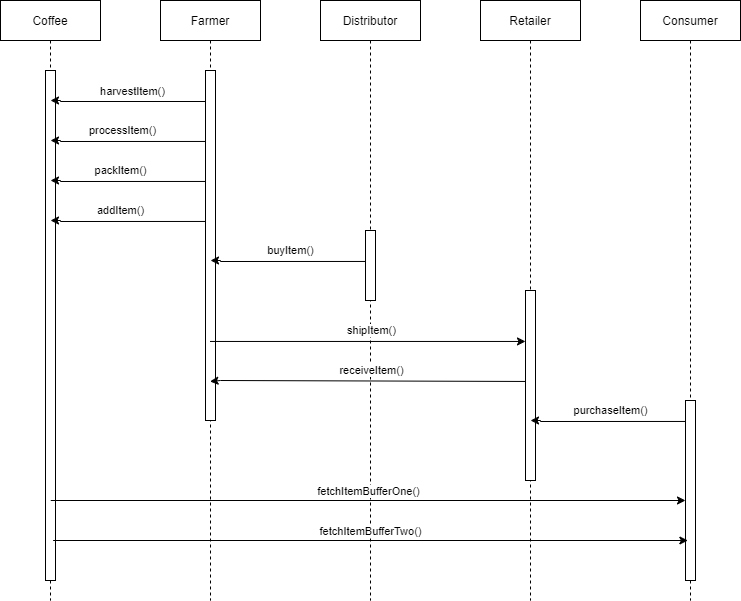

The diagram above was exported from draw.io. Its source (the exported page's mxGraphModel, read from the mxfile embedded in the PNG):
<mxGraphModel dx="1434" dy="844" grid="0" gridSize="10" guides="1" tooltips="1" connect="1" arrows="1" fold="1" page="1" pageScale="1" pageWidth="1169" pageHeight="827" background="#FFFFFF" math="0" shadow="0">
  <root>
    <mxCell id="0" />
    <mxCell id="1" parent="0" />
    <mxCell id="3nuBFxr9cyL0pnOWT2aG-1" value="Coffee" style="shape=umlLifeline;perimeter=lifelinePerimeter;container=1;collapsible=0;recursiveResize=0;rounded=0;shadow=0;strokeWidth=1;" parent="1" vertex="1">
      <mxGeometry x="80" y="80" width="100" height="600" as="geometry" />
    </mxCell>
    <mxCell id="3nuBFxr9cyL0pnOWT2aG-2" value="" style="points=[];perimeter=orthogonalPerimeter;rounded=0;shadow=0;strokeWidth=1;" parent="3nuBFxr9cyL0pnOWT2aG-1" vertex="1">
      <mxGeometry x="45" y="70" width="10" height="510" as="geometry" />
    </mxCell>
    <mxCell id="3nuBFxr9cyL0pnOWT2aG-5" value="Farmer" style="shape=umlLifeline;perimeter=lifelinePerimeter;container=1;collapsible=0;recursiveResize=0;rounded=0;shadow=0;strokeWidth=1;" parent="1" vertex="1">
      <mxGeometry x="240" y="80" width="100" height="600" as="geometry" />
    </mxCell>
    <mxCell id="3nuBFxr9cyL0pnOWT2aG-6" value="" style="points=[];perimeter=orthogonalPerimeter;rounded=0;shadow=0;strokeWidth=1;" parent="3nuBFxr9cyL0pnOWT2aG-5" vertex="1">
      <mxGeometry x="45" y="70" width="10" height="350" as="geometry" />
    </mxCell>
    <mxCell id="ueJl1jy0Ah_lgZnjyBPJ-22" value="" style="edgeStyle=orthogonalEdgeStyle;rounded=0;orthogonalLoop=1;jettySize=auto;html=1;exitX=0;exitY=0.172;exitDx=0;exitDy=0;exitPerimeter=0;" edge="1" parent="3nuBFxr9cyL0pnOWT2aG-5">
      <mxGeometry relative="1" as="geometry">
        <mxPoint x="45" y="180.96000000000004" as="sourcePoint" />
        <mxPoint x="-110" y="180" as="targetPoint" />
        <Array as="points">
          <mxPoint x="-100" y="181" />
          <mxPoint x="-100" y="180" />
        </Array>
      </mxGeometry>
    </mxCell>
    <mxCell id="ueJl1jy0Ah_lgZnjyBPJ-23" value="packItem()" style="edgeLabel;html=1;align=center;verticalAlign=middle;resizable=0;points=[];" vertex="1" connectable="0" parent="ueJl1jy0Ah_lgZnjyBPJ-22">
      <mxGeometry x="0.4744" y="-2" relative="1" as="geometry">
        <mxPoint x="30" y="-9" as="offset" />
      </mxGeometry>
    </mxCell>
    <mxCell id="ueJl1jy0Ah_lgZnjyBPJ-24" value="" style="edgeStyle=orthogonalEdgeStyle;rounded=0;orthogonalLoop=1;jettySize=auto;html=1;exitX=0;exitY=0.172;exitDx=0;exitDy=0;exitPerimeter=0;" edge="1" parent="3nuBFxr9cyL0pnOWT2aG-5">
      <mxGeometry relative="1" as="geometry">
        <mxPoint x="45" y="220.96000000000004" as="sourcePoint" />
        <mxPoint x="-110" y="220" as="targetPoint" />
        <Array as="points">
          <mxPoint x="-100" y="221" />
          <mxPoint x="-100" y="220" />
        </Array>
      </mxGeometry>
    </mxCell>
    <mxCell id="ueJl1jy0Ah_lgZnjyBPJ-25" value="addItem()" style="edgeLabel;html=1;align=center;verticalAlign=middle;resizable=0;points=[];" vertex="1" connectable="0" parent="ueJl1jy0Ah_lgZnjyBPJ-24">
      <mxGeometry x="0.1154" y="-1" relative="1" as="geometry">
        <mxPoint x="2" y="-10" as="offset" />
      </mxGeometry>
    </mxCell>
    <mxCell id="ueJl1jy0Ah_lgZnjyBPJ-1" value="Distributor" style="shape=umlLifeline;perimeter=lifelinePerimeter;container=1;collapsible=0;recursiveResize=0;rounded=0;shadow=0;strokeWidth=1;" vertex="1" parent="1">
      <mxGeometry x="400" y="80" width="100" height="600" as="geometry" />
    </mxCell>
    <mxCell id="ueJl1jy0Ah_lgZnjyBPJ-2" value="" style="points=[];perimeter=orthogonalPerimeter;rounded=0;shadow=0;strokeWidth=1;" vertex="1" parent="ueJl1jy0Ah_lgZnjyBPJ-1">
      <mxGeometry x="45" y="230" width="10" height="70" as="geometry" />
    </mxCell>
    <mxCell id="ueJl1jy0Ah_lgZnjyBPJ-34" value="" style="edgeStyle=orthogonalEdgeStyle;rounded=0;orthogonalLoop=1;jettySize=auto;html=1;exitX=0;exitY=0.172;exitDx=0;exitDy=0;exitPerimeter=0;" edge="1" parent="ueJl1jy0Ah_lgZnjyBPJ-1">
      <mxGeometry relative="1" as="geometry">
        <mxPoint x="205" y="380.96000000000004" as="sourcePoint" />
        <mxPoint x="-110.5" y="380.96000000000004" as="targetPoint" />
        <Array as="points">
          <mxPoint x="-100" y="380" />
          <mxPoint x="-100" y="380" />
        </Array>
      </mxGeometry>
    </mxCell>
    <mxCell id="ueJl1jy0Ah_lgZnjyBPJ-35" value="receiveItem()" style="edgeLabel;html=1;align=center;verticalAlign=middle;resizable=0;points=[];" vertex="1" connectable="0" parent="ueJl1jy0Ah_lgZnjyBPJ-34">
      <mxGeometry x="0.1154" y="-1" relative="1" as="geometry">
        <mxPoint x="21" y="-10" as="offset" />
      </mxGeometry>
    </mxCell>
    <mxCell id="ueJl1jy0Ah_lgZnjyBPJ-47" value="" style="endArrow=classic;html=1;rounded=0;" edge="1" parent="ueJl1jy0Ah_lgZnjyBPJ-1" target="ueJl1jy0Ah_lgZnjyBPJ-10">
      <mxGeometry relative="1" as="geometry">
        <mxPoint x="-269.75" y="500" as="sourcePoint" />
        <mxPoint x="360" y="500" as="targetPoint" />
      </mxGeometry>
    </mxCell>
    <mxCell id="ueJl1jy0Ah_lgZnjyBPJ-48" value="fetchItemBufferOne()" style="edgeLabel;resizable=0;html=1;align=center;verticalAlign=middle;" connectable="0" vertex="1" parent="ueJl1jy0Ah_lgZnjyBPJ-47">
      <mxGeometry relative="1" as="geometry">
        <mxPoint y="-10" as="offset" />
      </mxGeometry>
    </mxCell>
    <mxCell id="ueJl1jy0Ah_lgZnjyBPJ-5" value="Retailer" style="shape=umlLifeline;perimeter=lifelinePerimeter;container=1;collapsible=0;recursiveResize=0;rounded=0;shadow=0;strokeWidth=1;" vertex="1" parent="1">
      <mxGeometry x="560" y="80" width="100" height="600" as="geometry" />
    </mxCell>
    <mxCell id="ueJl1jy0Ah_lgZnjyBPJ-6" value="" style="points=[];perimeter=orthogonalPerimeter;rounded=0;shadow=0;strokeWidth=1;" vertex="1" parent="ueJl1jy0Ah_lgZnjyBPJ-5">
      <mxGeometry x="45" y="290" width="10" height="190" as="geometry" />
    </mxCell>
    <mxCell id="ueJl1jy0Ah_lgZnjyBPJ-9" value="Consumer" style="shape=umlLifeline;perimeter=lifelinePerimeter;container=1;collapsible=0;recursiveResize=0;rounded=0;shadow=0;strokeWidth=1;" vertex="1" parent="1">
      <mxGeometry x="720" y="80" width="100" height="600" as="geometry" />
    </mxCell>
    <mxCell id="ueJl1jy0Ah_lgZnjyBPJ-10" value="" style="points=[];perimeter=orthogonalPerimeter;rounded=0;shadow=0;strokeWidth=1;" vertex="1" parent="ueJl1jy0Ah_lgZnjyBPJ-9">
      <mxGeometry x="45" y="400" width="10" height="180" as="geometry" />
    </mxCell>
    <mxCell id="ueJl1jy0Ah_lgZnjyBPJ-36" value="" style="edgeStyle=orthogonalEdgeStyle;rounded=0;orthogonalLoop=1;jettySize=auto;html=1;exitX=0;exitY=0.172;exitDx=0;exitDy=0;exitPerimeter=0;" edge="1" parent="ueJl1jy0Ah_lgZnjyBPJ-9">
      <mxGeometry relative="1" as="geometry">
        <mxPoint x="45" y="420.96000000000004" as="sourcePoint" />
        <mxPoint x="-110" y="420" as="targetPoint" />
        <Array as="points">
          <mxPoint x="-100" y="421" />
          <mxPoint x="-100" y="420" />
        </Array>
      </mxGeometry>
    </mxCell>
    <mxCell id="ueJl1jy0Ah_lgZnjyBPJ-37" value="purchaseItem()" style="edgeLabel;html=1;align=center;verticalAlign=middle;resizable=0;points=[];" vertex="1" connectable="0" parent="ueJl1jy0Ah_lgZnjyBPJ-36">
      <mxGeometry x="0.1154" y="-1" relative="1" as="geometry">
        <mxPoint x="12" y="-10" as="offset" />
      </mxGeometry>
    </mxCell>
    <mxCell id="ueJl1jy0Ah_lgZnjyBPJ-14" value="" style="edgeStyle=orthogonalEdgeStyle;rounded=0;orthogonalLoop=1;jettySize=auto;html=1;exitX=0;exitY=0.172;exitDx=0;exitDy=0;exitPerimeter=0;" edge="1" parent="1" source="3nuBFxr9cyL0pnOWT2aG-6">
      <mxGeometry relative="1" as="geometry">
        <mxPoint x="280" y="180" as="sourcePoint" />
        <mxPoint x="130" y="180" as="targetPoint" />
        <Array as="points">
          <mxPoint x="140" y="181" />
          <mxPoint x="140" y="180" />
        </Array>
      </mxGeometry>
    </mxCell>
    <mxCell id="ueJl1jy0Ah_lgZnjyBPJ-27" value="harvestItem()" style="edgeLabel;html=1;align=center;verticalAlign=middle;resizable=0;points=[];" vertex="1" connectable="0" parent="ueJl1jy0Ah_lgZnjyBPJ-14">
      <mxGeometry x="0.2051" y="-1" relative="1" as="geometry">
        <mxPoint x="9" y="-10" as="offset" />
      </mxGeometry>
    </mxCell>
    <mxCell id="ueJl1jy0Ah_lgZnjyBPJ-21" value="" style="edgeStyle=orthogonalEdgeStyle;rounded=0;orthogonalLoop=1;jettySize=auto;html=1;exitX=0;exitY=0.172;exitDx=0;exitDy=0;exitPerimeter=0;" edge="1" parent="1">
      <mxGeometry relative="1" as="geometry">
        <mxPoint x="285" y="220.96000000000004" as="sourcePoint" />
        <mxPoint x="130" y="220" as="targetPoint" />
        <Array as="points">
          <mxPoint x="140" y="220" />
        </Array>
      </mxGeometry>
    </mxCell>
    <mxCell id="ueJl1jy0Ah_lgZnjyBPJ-26" value="processItem()" style="edgeLabel;html=1;align=center;verticalAlign=middle;resizable=0;points=[];" vertex="1" connectable="0" parent="ueJl1jy0Ah_lgZnjyBPJ-21">
      <mxGeometry x="0.0641" y="-1" relative="1" as="geometry">
        <mxPoint y="-10" as="offset" />
      </mxGeometry>
    </mxCell>
    <mxCell id="ueJl1jy0Ah_lgZnjyBPJ-29" value="" style="edgeStyle=orthogonalEdgeStyle;rounded=0;orthogonalLoop=1;jettySize=auto;html=1;exitX=0;exitY=0.172;exitDx=0;exitDy=0;exitPerimeter=0;" edge="1" parent="1">
      <mxGeometry relative="1" as="geometry">
        <mxPoint x="445" y="340.96000000000004" as="sourcePoint" />
        <mxPoint x="290" y="340" as="targetPoint" />
        <Array as="points">
          <mxPoint x="300" y="341" />
          <mxPoint x="300" y="340" />
        </Array>
      </mxGeometry>
    </mxCell>
    <mxCell id="ueJl1jy0Ah_lgZnjyBPJ-30" value="buyItem()" style="edgeLabel;html=1;align=center;verticalAlign=middle;resizable=0;points=[];" vertex="1" connectable="0" parent="ueJl1jy0Ah_lgZnjyBPJ-29">
      <mxGeometry x="0.1154" y="-1" relative="1" as="geometry">
        <mxPoint x="12" y="-10" as="offset" />
      </mxGeometry>
    </mxCell>
    <mxCell id="ueJl1jy0Ah_lgZnjyBPJ-31" value="" style="edgeStyle=orthogonalEdgeStyle;rounded=0;orthogonalLoop=1;jettySize=auto;html=1;" edge="1" parent="1" source="3nuBFxr9cyL0pnOWT2aG-5">
      <mxGeometry relative="1" as="geometry">
        <mxPoint x="450" y="420" as="sourcePoint" />
        <mxPoint x="605" y="420.96000000000004" as="targetPoint" />
        <Array as="points">
          <mxPoint x="300" y="420" />
          <mxPoint x="300" y="420" />
        </Array>
      </mxGeometry>
    </mxCell>
    <mxCell id="ueJl1jy0Ah_lgZnjyBPJ-32" value="shipItem()" style="edgeLabel;html=1;align=center;verticalAlign=middle;resizable=0;points=[];" vertex="1" connectable="0" parent="ueJl1jy0Ah_lgZnjyBPJ-31">
      <mxGeometry x="0.1154" y="-1" relative="1" as="geometry">
        <mxPoint x="-15" y="-12" as="offset" />
      </mxGeometry>
    </mxCell>
    <mxCell id="ueJl1jy0Ah_lgZnjyBPJ-50" value="" style="endArrow=classic;html=1;rounded=0;" edge="1" parent="1">
      <mxGeometry relative="1" as="geometry">
        <mxPoint x="132.62" y="620" as="sourcePoint" />
        <mxPoint x="767.37" y="620" as="targetPoint" />
      </mxGeometry>
    </mxCell>
    <mxCell id="ueJl1jy0Ah_lgZnjyBPJ-51" value="fetchItemBufferTwo()" style="edgeLabel;resizable=0;html=1;align=center;verticalAlign=middle;" connectable="0" vertex="1" parent="ueJl1jy0Ah_lgZnjyBPJ-50">
      <mxGeometry relative="1" as="geometry">
        <mxPoint y="-10" as="offset" />
      </mxGeometry>
    </mxCell>
  </root>
</mxGraphModel>